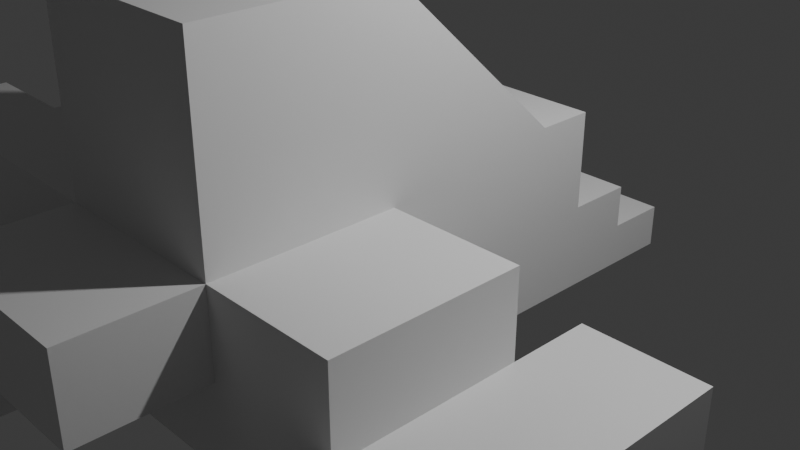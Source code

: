 # Source: objectEditing.blend  (saved by Blender 4.1.24; exported with 4.5.12 LTS)
import bpy
from mathutils import Matrix  # noqa: F401  (used for matrix-valued properties, if any)

bpy.ops.wm.read_factory_settings(use_empty=True)
scene = bpy.context.scene
scene.name = 'Scene'

# ---- collections
col_collection = bpy.data.collections.new('Collection'); scene.collection.children.link(col_collection)

# ---- materials (node trees are filled in below, after node groups)
mat_material = bpy.data.materials.new('Material')
mat_material.alpha_threshold = 0.0
mat_material.use_transparent_shadow = False
mat_material.roughness = 0.5
mat_material.line_color = (0.0, 0.0, 0.0, 1.0)

# ---- material node trees
mat_material.use_nodes = True; mat_material.node_tree.nodes.clear()
_N = mat_material.node_tree.nodes; _L = mat_material.node_tree.links
n0 = _N.new('ShaderNodeOutputMaterial'); n0.name = 'Material Output'; n0.location = (300, 300)
n1 = _N.new('ShaderNodeBsdfPrincipled'); n1.name = 'Principled BSDF'; n1.location = (10, 300)
n1.inputs[3].default_value = 1.45
_L.new(n1.outputs[0], n0.inputs[0])
n0.is_active_output = True

# ---- world
world_world = bpy.data.worlds.new('World'); scene.world = world_world
world_world.use_nodes = True; world_world.node_tree.nodes.clear()
_N = world_world.node_tree.nodes; _L = world_world.node_tree.links
n0 = _N.new('ShaderNodeOutputWorld'); n0.name = 'World Output'; n0.location = (300, 300)
n1 = _N.new('ShaderNodeBackground'); n1.name = 'Background'; n1.location = (10, 300)
n1.inputs[0].default_value = (0.05088, 0.05088, 0.05088, 1.0)
_L.new(n1.outputs[0], n0.inputs[0])
n0.is_active_output = True
world_world.color = (0.05088, 0.05088, 0.05088)
world_world.use_sun_shadow = False
world_world.sun_shadow_jitter_overblur = 0.0

# ---- cameras
cam_camera = bpy.data.cameras.new('Camera')
cam_camera.clip_end = 100.0
cam_camera.ortho_scale = 7.314

# ---- lights
light_light = bpy.data.lights.new('Light', 'POINT')
light_light.transmission_factor = 0.0
light_light.energy = 1000.0
light_light.shadow_soft_size = 0.1
light_light.shadow_maximum_resolution = 0.006
light_light.use_absolute_resolution = True

# ---- meshes
me_cube = bpy.data.meshes.new('Cube')
me_cube.from_pydata([(1.0, 1.0, 1.0), (1.0, 1.0, -1.0), (1.0, -1.0, 2.825), (1.0, -1.0, -1.0), (-1.0, 1.0, 1.0), (-1.0, 1.0, -1.0), (-1.0, -1.0, 2.825), (-1.0, -1.0, -1.0), (-1.0, -2.957, -1.0), (-1.0, -2.957, 2.825), (1.0, -2.957, 2.825), (1.0, -2.957, -1.0), (1.0, 1.0, -0.05895), (-1.0, -1.0, 0.7998), (1.0, -1.0, 0.7998), (-1.0, 1.0, -0.05895), (-1.0, -2.957, 0.7998), (1.0, -2.957, 0.7998), (2.439, -1.0, 0.7998), (2.439, -1.0, -1.0), (2.439, -2.957, 0.7998), (2.439, -2.957, -1.0), (-1.0, -1.954, -1.0), (-1.0, -1.954, 2.825), (1.0, -1.954, -1.0), (1.0, -1.954, 2.825), (1.0, -1.954, 0.7998), (-1.0, -1.954, 0.7998), (2.439, -1.954, -1.0), (2.439, -1.954, 0.7998), (1.0, 1.0, -0.5296), (1.0, -1.0, -0.1003), (-1.0, 1.0, -0.5296), (1.0, -2.957, -0.1003), (-1.0, -1.0, -0.1003), (-1.0, -2.957, -0.1003), (2.439, -1.0, -0.1003), (2.439, -2.957, -0.1003), (2.439, -1.954, -0.1003), (-1.0, -1.954, -0.1003), (-1.0, -4.265, -0.1003), (-1.0, -4.265, 0.7998), (1.0, -4.265, 0.7998), (1.0, -4.265, -0.1003), (3.75, -1.0, -0.1003), (3.75, -1.0, -1.0), (3.75, -2.957, -0.1003), (3.75, -2.957, -1.0), (3.75, -1.954, -1.0), (3.75, -1.954, -0.1003), (2.439, -3.682, -0.1003), (2.439, -3.682, -1.0), (3.75, -3.682, -1.0), (3.75, -3.682, -0.1003), (2.439, -0.1197, -0.1003), (2.439, -0.1197, -1.0), (3.75, -0.1197, -0.1003), (3.75, -0.1197, -1.0), (1.0, 3.077, -1.0), (-1.0, 3.077, -1.0), (1.0, 3.077, -0.5296), (-1.0, 3.077, -0.5296), (-1.0, 1.894, -0.05895), (1.0, 1.894, -0.05895), (1.0, 1.894, -0.5296), (-1.0, 1.894, -0.5296), (-1.0, 2.378, -0.05895), (1.0, 2.378, -0.05895), (1.0, 2.378, -0.5296), (-1.0, 2.378, -0.5296), (-1.0, 1.631, 1.0), (1.0, 1.631, 1.0), (1.0, 1.631, -0.05895), (-1.0, 1.631, -0.05895), (-3.27, 1.0, -1.0), (-3.27, -1.0, -1.0), (-3.27, 1.0, -0.5296), (-3.27, -1.0, -0.1003), (-3.286, -1.0, -0.1003), (-3.286, -1.0, 0.7998), (-3.286, -1.954, 0.7998), (-3.286, -1.954, -0.1003), (-4.415, -2.957, -0.1003), (-4.415, -2.957, 0.7998), (-4.415, -1.954, 0.7998), (-4.415, -1.954, -0.1003), (-2.801, -1.954, -1.0), (-2.801, -2.957, -1.0), (-2.801, -2.957, -0.1003), (-2.801, -1.954, -0.1003), (-1.0, -7.25, -1.0), (-1.0, -7.25, -0.1003), (-2.801, -7.25, -1.0), (-2.801, -7.25, -0.1003)], [], [(0, 4, 6, 2), (35, 39, 89, 88), (13, 6, 4, 15), (5, 1, 3, 7), (12, 0, 2, 14), (0, 12, 72, 71), (17, 10, 9, 16), (22, 24, 11, 8), (25, 23, 9, 10), (26, 25, 10, 17), (24, 3, 19, 28), (17, 16, 41, 42), (30, 32, 65, 64), (30, 12, 14, 31), (34, 13, 15, 32), (23, 27, 16, 9), (38, 29, 20, 37), (31, 14, 18, 36), (26, 17, 20, 29), (33, 11, 21, 37), (14, 26, 29, 18), (36, 18, 29, 38), (6, 13, 27, 23), (11, 24, 28, 21), (14, 2, 25, 26), (2, 6, 23, 25), (7, 3, 24, 22), (34, 7, 22, 39), (39, 27, 80, 81), (36, 38, 49, 44), (17, 33, 37, 20), (3, 31, 36, 19), (37, 21, 51, 50), (5, 7, 75, 74), (1, 30, 31, 3), (32, 30, 60, 61), (11, 33, 35, 8), (27, 39, 85, 84), (43, 42, 41, 40), (35, 33, 43, 40), (33, 17, 42, 43), (16, 35, 40, 41), (45, 44, 49, 48), (48, 49, 46, 47), (21, 28, 48, 47), (44, 45, 57, 56), (38, 37, 46, 49), (28, 19, 45, 48), (50, 51, 52, 53), (21, 47, 52, 51), (46, 37, 50, 53), (47, 46, 53, 52), (55, 54, 56, 57), (45, 19, 55, 57), (36, 44, 56, 54), (19, 36, 54, 55), (59, 61, 60, 58), (5, 32, 61, 59), (1, 5, 59, 58), (30, 1, 58, 60), (63, 64, 68, 67), (32, 15, 62, 65), (12, 30, 64, 63), (15, 12, 63, 62), (69, 66, 67, 68), (65, 62, 66, 69), (62, 63, 67, 66), (64, 65, 69, 68), (73, 70, 71, 72), (15, 4, 70, 73), (4, 0, 71, 70), (12, 15, 73, 72), (75, 77, 76, 74), (32, 5, 74, 76), (7, 34, 77, 75), (34, 32, 76, 77), (79, 78, 81, 80), (34, 39, 81, 78), (27, 13, 79, 80), (13, 34, 78, 79), (84, 85, 82, 83), (16, 27, 84, 83), (39, 35, 82, 85), (35, 16, 83, 82), (89, 86, 87, 88), (22, 8, 87, 86), (39, 22, 86, 89), (87, 8, 90, 92), (90, 91, 93, 92), (35, 88, 93, 91), (8, 35, 91, 90), (88, 87, 92, 93)])
_uv = me_cube.uv_layers.new(name='UVMap')
_uv.uv.foreach_set('vector', [0.625, 0.5, 0.875, 0.5, 0.875, 0.75, 0.625, 0.75, 0.4338, 0.0, 0.4338, 0.0, 0.4338, 0.0, 0.4338, 0.0, 0.4926, 0.0, 0.625, 0.0, 0.625, 0.25, 0.4926, 0.25, 0.125, 0.5, 0.375, 0.5, 0.375, 0.75, 0.125, 0.75, 0.4926, 0.5, 0.625, 0.5, 0.625, 0.75, 0.4926, 0.75, 0.625, 0.5, 0.4926, 0.5, 0.4926, 0.5, 0.625, 0.5, 0.4926, 0.75, 0.625, 0.75, 0.625, 1.0, 0.4926, 1.0, 0.125, 0.75, 0.375, 0.75, 0.375, 0.75, 0.125, 0.75, 0.625, 0.75, 0.875, 0.75, 0.875, 0.75, 0.625, 0.75, 0.4926, 0.75, 0.625, 0.75, 0.625, 0.75, 0.4926, 0.75, 0.375, 0.75, 0.375, 0.75, 0.375, 0.75, 0.375, 0.75, 0.4926, 0.75, 0.4926, 1.0, 0.4926, 1.0, 0.4926, 0.75, 0.4338, 0.5, 0.4338, 0.25, 0.4338, 0.25, 0.4338, 0.5, 0.4338, 0.5, 0.4926, 0.5, 0.4926, 0.75, 0.4338, 0.75, 0.4338, 0.0, 0.4926, 0.0, 0.4926, 0.25, 0.4338, 0.25, 0.625, 0.0, 0.4926, 0.0, 0.4926, 0.0, 0.625, 0.0, 0.4338, 0.75, 0.4926, 0.75, 0.4926, 0.75, 0.4338, 0.75, 0.4338, 0.75, 0.4926, 0.75, 0.4926, 0.75, 0.4338, 0.75, 0.4926, 0.75, 0.4926, 0.75, 0.4926, 0.75, 0.4926, 0.75, 0.4338, 0.75, 0.375, 0.75, 0.375, 0.75, 0.4338, 0.75, 0.4926, 0.75, 0.4926, 0.75, 0.4926, 0.75, 0.4926, 0.75, 0.4338, 0.75, 0.4926, 0.75, 0.4926, 0.75, 0.4338, 0.75, 0.625, 0.0, 0.4926, 0.0, 0.4926, 0.0, 0.625, 0.0, 0.375, 0.75, 0.375, 0.75, 0.375, 0.75, 0.375, 0.75, 0.4926, 0.75, 0.625, 0.75, 0.625, 0.75, 0.4926, 0.75, 0.625, 0.75, 0.875, 0.75, 0.875, 0.75, 0.625, 0.75, 0.125, 0.75, 0.375, 0.75, 0.375, 0.75, 0.125, 0.75, 0.4338, 0.0, 0.375, 0.0, 0.375, 0.0, 0.4338, 0.0, 0.4338, 0.0, 0.4926, 0.0, 0.4926, 0.0, 0.4338, 0.0, 0.4338, 0.75, 0.4338, 0.75, 0.4338, 0.75, 0.4338, 0.75, 0.4926, 0.75, 0.4338, 0.75, 0.4338, 0.75, 0.4926, 0.75, 0.375, 0.75, 0.4338, 0.75, 0.4338, 0.75, 0.375, 0.75, 0.4338, 0.75, 0.375, 0.75, 0.375, 0.75, 0.4338, 0.75, 0.125, 0.5, 0.125, 0.75, 0.125, 0.75, 0.125, 0.5, 0.375, 0.5, 0.4338, 0.5, 0.4338, 0.75, 0.375, 0.75, 0.4338, 0.25, 0.4338, 0.5, 0.4338, 0.5, 0.4338, 0.25, 0.375, 0.75, 0.4338, 0.75, 0.4338, 1.0, 0.375, 1.0, 0.4926, 0.0, 0.4338, 0.0, 0.4338, 0.0, 0.4926, 0.0, 0.4338, 0.75, 0.4926, 0.75, 0.4926, 1.0, 0.4338, 1.0, 0.4338, 1.0, 0.4338, 0.75, 0.4338, 0.75, 0.4338, 1.0, 0.4338, 0.75, 0.4926, 0.75, 0.4926, 0.75, 0.4338, 0.75, 0.4926, 0.0, 0.4338, 0.0, 0.4338, 0.0, 0.4926, 0.0, 0.375, 0.75, 0.4338, 0.75, 0.4338, 0.75, 0.375, 0.75, 0.375, 0.75, 0.4338, 0.75, 0.4338, 0.75, 0.375, 0.75, 0.375, 0.75, 0.375, 0.75, 0.375, 0.75, 0.375, 0.75, 0.4338, 0.75, 0.375, 0.75, 0.375, 0.75, 0.4338, 0.75, 0.4338, 0.75, 0.4338, 0.75, 0.4338, 0.75, 0.4338, 0.75, 0.375, 0.75, 0.375, 0.75, 0.375, 0.75, 0.375, 0.75, 0.4338, 0.75, 0.375, 0.75, 0.375, 0.75, 0.4338, 0.75, 0.375, 0.75, 0.375, 0.75, 0.375, 0.75, 0.375, 0.75, 0.4338, 0.75, 0.4338, 0.75, 0.4338, 0.75, 0.4338, 0.75, 0.375, 0.75, 0.4338, 0.75, 0.4338, 0.75, 0.375, 0.75, 0.375, 0.75, 0.4338, 0.75, 0.4338, 0.75, 0.375, 0.75, 0.375, 0.75, 0.375, 0.75, 0.375, 0.75, 0.375, 0.75, 0.4338, 0.75, 0.4338, 0.75, 0.4338, 0.75, 0.4338, 0.75, 0.375, 0.75, 0.4338, 0.75, 0.4338, 0.75, 0.375, 0.75, 0.375, 0.25, 0.4338, 0.25, 0.4338, 0.5, 0.375, 0.5, 0.375, 0.25, 0.4338, 0.25, 0.4338, 0.25, 0.375, 0.25, 0.375, 0.5, 0.125, 0.5, 0.125, 0.5, 0.375, 0.5, 0.4338, 0.5, 0.375, 0.5, 0.375, 0.5, 0.4338, 0.5, 0.4926, 0.5, 0.4338, 0.5, 0.4338, 0.5, 0.4926, 0.5, 0.4338, 0.25, 0.4926, 0.25, 0.4926, 0.25, 0.4338, 0.25, 0.4926, 0.5, 0.4338, 0.5, 0.4338, 0.5, 0.4926, 0.5, 0.4926, 0.25, 0.4926, 0.5, 0.4926, 0.5, 0.4926, 0.25, 0.4338, 0.25, 0.4926, 0.25, 0.4926, 0.5, 0.4338, 0.5, 0.4338, 0.25, 0.4926, 0.25, 0.4926, 0.25, 0.4338, 0.25, 0.4926, 0.25, 0.4926, 0.5, 0.4926, 0.5, 0.4926, 0.25, 0.4338, 0.5, 0.4338, 0.25, 0.4338, 0.25, 0.4338, 0.5, 0.4926, 0.25, 0.625, 0.25, 0.625, 0.5, 0.4926, 0.5, 0.4926, 0.25, 0.625, 0.25, 0.625, 0.25, 0.4926, 0.25, 0.875, 0.5, 0.625, 0.5, 0.625, 0.5, 0.875, 0.5, 0.4926, 0.5, 0.4926, 0.25, 0.4926, 0.25, 0.4926, 0.5, 0.375, 0.0, 0.4338, 0.0, 0.4338, 0.25, 0.375, 0.25, 0.4338, 0.25, 0.375, 0.25, 0.375, 0.25, 0.4338, 0.25, 0.375, 0.0, 0.4338, 0.0, 0.4338, 0.0, 0.375, 0.0, 0.4338, 0.0, 0.4338, 0.25, 0.4338, 0.25, 0.4338, 0.0, 0.4926, 0.0, 0.4338, 0.0, 0.4338, 0.0, 0.4926, 0.0, 0.4338, 0.0, 0.4338, 0.0, 0.4338, 0.0, 0.4338, 0.0, 0.4926, 0.0, 0.4926, 0.0, 0.4926, 0.0, 0.4926, 0.0, 0.4926, 0.0, 0.4338, 0.0, 0.4338, 0.0, 0.4926, 0.0, 0.4926, 0.0, 0.4338, 0.0, 0.4338, 0.0, 0.4926, 0.0, 0.4926, 0.0, 0.4926, 0.0, 0.4926, 0.0, 0.4926, 0.0, 0.4338, 0.0, 0.4338, 0.0, 0.4338, 0.0, 0.4338, 0.0, 0.4338, 0.0, 0.4926, 0.0, 0.4926, 0.0, 0.4338, 0.0, 0.4338, 0.0, 0.375, 0.0, 0.375, 0.0, 0.4338, 0.0, 0.125, 0.75, 0.125, 0.75, 0.125, 0.75, 0.125, 0.75, 0.4338, 0.0, 0.375, 0.0, 0.375, 0.0, 0.4338, 0.0, 0.125, 0.75, 0.125, 0.75, 0.125, 0.75, 0.125, 0.75, 0.375, 1.0, 0.4338, 1.0, 0.4338, 1.0, 0.375, 1.0, 0.4338, 0.0, 0.4338, 0.0, 0.4338, 0.0, 0.4338, 0.0, 0.375, 1.0, 0.4338, 1.0, 0.4338, 1.0, 0.375, 1.0, 0.4338, 0.0, 0.375, 0.0, 0.375, 0.0, 0.4338, 0.0])
me_cube.materials.append(mat_material)
me_cube.use_mirror_vertex_groups = False
me_cube.update()

# ---- objects
ob_cube = bpy.data.objects.new('Cube', me_cube)
ob_light = bpy.data.objects.new('Light', light_light)
ob_camera = bpy.data.objects.new('Camera', cam_camera)

# ---- transforms, parenting, visibility, modifiers, constraints
ob_cube.location = (0.0, 0.0, 0.0)
ob_cube.lock_rotations_4d = False
ob_cube.empty_display_type = 'ARROWS'
ob_cube.lineart.crease_threshold = 0.0
ob_light.location = (4.076, 1.005, 5.904)
ob_light.rotation_euler = (0.6503, 0.05522, 1.866)
ob_light.lock_rotations_4d = False
ob_light.empty_display_type = 'ARROWS'
ob_light.color = (0.0, 0.0, 0.0, 0.0)
ob_light.lineart.crease_threshold = 0.0
ob_camera.location = (7.359, -6.926, 4.958)
ob_camera.rotation_euler = (1.109, 0.0, 0.8149)
ob_camera.lock_rotations_4d = False
ob_camera.empty_display_type = 'ARROWS'
ob_camera.color = (0.0, 0.0, 0.0, 0.0)
ob_camera.display_type = 'WIRE'
ob_camera.lineart.crease_threshold = 0.0

# ---- collection membership
col_collection.objects.link(ob_cube)
col_collection.objects.link(ob_light)
col_collection.objects.link(ob_camera)

# ---- scene / render settings (as saved in the file)
scene.camera = ob_camera
scene.frame_start = 1; scene.frame_end = 250; scene.frame_set(1)
scene.render.engine = 'BLENDER_EEVEE_NEXT'
scene.cycles.sampling_pattern = 'TABULATED_SOBOL'
scene.eevee.ray_tracing_options.trace_max_roughness = 0.0
bpy.context.view_layer.update()
